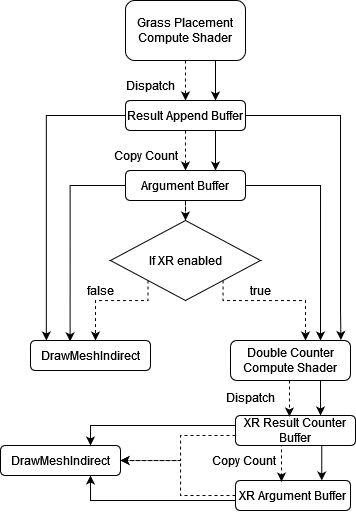

The diagram above was exported from draw.io. Its source (the exported page's mxGraphModel, read from the mxfile embedded in the PNG):
<mxGraphModel dx="1430" dy="775" grid="1" gridSize="5" guides="1" tooltips="1" connect="1" arrows="1" fold="1" page="1" pageScale="1" pageWidth="827" pageHeight="1169" math="0" shadow="0">
  <root>
    <mxCell id="WIyWlLk6GJQsqaUBKTNV-0" />
    <mxCell id="WIyWlLk6GJQsqaUBKTNV-1" parent="WIyWlLk6GJQsqaUBKTNV-0" />
    <mxCell id="IzEsiLFuGi9H7GKZmvy2-11" style="edgeStyle=orthogonalEdgeStyle;rounded=0;orthogonalLoop=1;jettySize=auto;html=1;entryX=0.5;entryY=0;entryDx=0;entryDy=0;dashed=1;" parent="WIyWlLk6GJQsqaUBKTNV-1" source="IzEsiLFuGi9H7GKZmvy2-3" target="IzEsiLFuGi9H7GKZmvy2-10" edge="1">
      <mxGeometry relative="1" as="geometry" />
    </mxCell>
    <mxCell id="IzEsiLFuGi9H7GKZmvy2-3" value="Grass Placement Compute Shader" style="rounded=1;whiteSpace=wrap;html=1;" parent="WIyWlLk6GJQsqaUBKTNV-1" vertex="1">
      <mxGeometry x="410" y="110" width="120" height="60" as="geometry" />
    </mxCell>
    <mxCell id="IzEsiLFuGi9H7GKZmvy2-8" value="Dispatch" style="text;html=1;align=center;verticalAlign=middle;resizable=0;points=[];autosize=1;strokeColor=none;fillColor=none;" parent="WIyWlLk6GJQsqaUBKTNV-1" vertex="1">
      <mxGeometry x="400" y="180" width="70" height="30" as="geometry" />
    </mxCell>
    <mxCell id="IzEsiLFuGi9H7GKZmvy2-13" style="edgeStyle=orthogonalEdgeStyle;rounded=0;orthogonalLoop=1;jettySize=auto;html=1;entryX=0.5;entryY=0;entryDx=0;entryDy=0;dashed=1;" parent="WIyWlLk6GJQsqaUBKTNV-1" source="IzEsiLFuGi9H7GKZmvy2-10" target="IzEsiLFuGi9H7GKZmvy2-12" edge="1">
      <mxGeometry relative="1" as="geometry" />
    </mxCell>
    <mxCell id="IzEsiLFuGi9H7GKZmvy2-31" style="edgeStyle=orthogonalEdgeStyle;rounded=0;orthogonalLoop=1;jettySize=auto;html=1;entryX=0.92;entryY=-0.013;entryDx=0;entryDy=0;entryPerimeter=0;" parent="WIyWlLk6GJQsqaUBKTNV-1" source="IzEsiLFuGi9H7GKZmvy2-10" target="IzEsiLFuGi9H7GKZmvy2-28" edge="1">
      <mxGeometry relative="1" as="geometry">
        <mxPoint x="640" y="420" as="targetPoint" />
        <Array as="points">
          <mxPoint x="625" y="225" />
          <mxPoint x="625" y="420" />
        </Array>
      </mxGeometry>
    </mxCell>
    <mxCell id="IzEsiLFuGi9H7GKZmvy2-42" style="edgeStyle=orthogonalEdgeStyle;rounded=0;orthogonalLoop=1;jettySize=auto;html=1;entryX=0.132;entryY=0;entryDx=0;entryDy=0;entryPerimeter=0;" parent="WIyWlLk6GJQsqaUBKTNV-1" source="IzEsiLFuGi9H7GKZmvy2-10" target="IzEsiLFuGi9H7GKZmvy2-20" edge="1">
      <mxGeometry relative="1" as="geometry">
        <Array as="points">
          <mxPoint x="331" y="225" />
        </Array>
      </mxGeometry>
    </mxCell>
    <mxCell id="IzEsiLFuGi9H7GKZmvy2-10" value="Result Append Buffer" style="rounded=1;whiteSpace=wrap;html=1;" parent="WIyWlLk6GJQsqaUBKTNV-1" vertex="1">
      <mxGeometry x="410" y="210" width="120" height="30" as="geometry" />
    </mxCell>
    <mxCell id="IzEsiLFuGi9H7GKZmvy2-16" style="edgeStyle=orthogonalEdgeStyle;rounded=0;orthogonalLoop=1;jettySize=auto;html=1;dashed=1;entryX=0.5;entryY=0;entryDx=0;entryDy=0;" parent="WIyWlLk6GJQsqaUBKTNV-1" source="IzEsiLFuGi9H7GKZmvy2-12" target="IzEsiLFuGi9H7GKZmvy2-15" edge="1">
      <mxGeometry relative="1" as="geometry">
        <mxPoint x="495" y="330" as="targetPoint" />
        <Array as="points" />
      </mxGeometry>
    </mxCell>
    <mxCell id="IzEsiLFuGi9H7GKZmvy2-23" style="edgeStyle=orthogonalEdgeStyle;rounded=0;orthogonalLoop=1;jettySize=auto;html=1;entryX=0.33;entryY=0.029;entryDx=0;entryDy=0;entryPerimeter=0;" parent="WIyWlLk6GJQsqaUBKTNV-1" source="IzEsiLFuGi9H7GKZmvy2-12" target="IzEsiLFuGi9H7GKZmvy2-20" edge="1">
      <mxGeometry relative="1" as="geometry">
        <Array as="points">
          <mxPoint x="355" y="295" />
        </Array>
      </mxGeometry>
    </mxCell>
    <mxCell id="IzEsiLFuGi9H7GKZmvy2-30" style="edgeStyle=orthogonalEdgeStyle;rounded=0;orthogonalLoop=1;jettySize=auto;html=1;entryX=0.75;entryY=0;entryDx=0;entryDy=0;" parent="WIyWlLk6GJQsqaUBKTNV-1" source="IzEsiLFuGi9H7GKZmvy2-12" target="IzEsiLFuGi9H7GKZmvy2-28" edge="1">
      <mxGeometry relative="1" as="geometry">
        <Array as="points">
          <mxPoint x="605" y="295" />
        </Array>
      </mxGeometry>
    </mxCell>
    <mxCell id="IzEsiLFuGi9H7GKZmvy2-12" value="Argument Buffer" style="rounded=1;whiteSpace=wrap;html=1;" parent="WIyWlLk6GJQsqaUBKTNV-1" vertex="1">
      <mxGeometry x="410" y="280" width="120" height="30" as="geometry" />
    </mxCell>
    <mxCell id="IzEsiLFuGi9H7GKZmvy2-14" value="Copy Count" style="text;html=1;align=center;verticalAlign=middle;resizable=0;points=[];autosize=1;strokeColor=none;fillColor=none;" parent="WIyWlLk6GJQsqaUBKTNV-1" vertex="1">
      <mxGeometry x="385" y="250" width="90" height="30" as="geometry" />
    </mxCell>
    <mxCell id="IzEsiLFuGi9H7GKZmvy2-18" style="edgeStyle=orthogonalEdgeStyle;rounded=0;orthogonalLoop=1;jettySize=auto;html=1;dashed=1;exitX=0;exitY=1;exitDx=0;exitDy=0;" parent="WIyWlLk6GJQsqaUBKTNV-1" source="IzEsiLFuGi9H7GKZmvy2-15" edge="1">
      <mxGeometry relative="1" as="geometry">
        <mxPoint x="380" y="450" as="targetPoint" />
        <Array as="points">
          <mxPoint x="433" y="410" />
          <mxPoint x="380" y="410" />
          <mxPoint x="380" y="450" />
        </Array>
      </mxGeometry>
    </mxCell>
    <mxCell id="IzEsiLFuGi9H7GKZmvy2-27" style="edgeStyle=orthogonalEdgeStyle;rounded=0;orthogonalLoop=1;jettySize=auto;html=1;dashed=1;exitX=1;exitY=1;exitDx=0;exitDy=0;" parent="WIyWlLk6GJQsqaUBKTNV-1" source="IzEsiLFuGi9H7GKZmvy2-15" target="IzEsiLFuGi9H7GKZmvy2-28" edge="1">
      <mxGeometry relative="1" as="geometry">
        <mxPoint x="590" y="445" as="targetPoint" />
        <Array as="points">
          <mxPoint x="508" y="410" />
          <mxPoint x="590" y="410" />
        </Array>
      </mxGeometry>
    </mxCell>
    <mxCell id="IzEsiLFuGi9H7GKZmvy2-15" value="If XR enabled" style="rhombus;whiteSpace=wrap;html=1;" parent="WIyWlLk6GJQsqaUBKTNV-1" vertex="1">
      <mxGeometry x="395" y="330" width="150" height="80" as="geometry" />
    </mxCell>
    <mxCell id="IzEsiLFuGi9H7GKZmvy2-19" value="false" style="text;html=1;align=center;verticalAlign=middle;resizable=0;points=[];autosize=1;strokeColor=none;fillColor=none;" parent="WIyWlLk6GJQsqaUBKTNV-1" vertex="1">
      <mxGeometry x="360" y="385" width="50" height="30" as="geometry" />
    </mxCell>
    <mxCell id="IzEsiLFuGi9H7GKZmvy2-20" value="DrawMeshIndirect" style="rounded=1;whiteSpace=wrap;html=1;" parent="WIyWlLk6GJQsqaUBKTNV-1" vertex="1">
      <mxGeometry x="315" y="450" width="120" height="30" as="geometry" />
    </mxCell>
    <mxCell id="IzEsiLFuGi9H7GKZmvy2-24" style="edgeStyle=orthogonalEdgeStyle;rounded=0;orthogonalLoop=1;jettySize=auto;html=1;entryX=0.75;entryY=0;entryDx=0;entryDy=0;exitX=0.75;exitY=1;exitDx=0;exitDy=0;" parent="WIyWlLk6GJQsqaUBKTNV-1" source="IzEsiLFuGi9H7GKZmvy2-3" target="IzEsiLFuGi9H7GKZmvy2-10" edge="1">
      <mxGeometry relative="1" as="geometry">
        <mxPoint x="480" y="180" as="sourcePoint" />
        <mxPoint x="480" y="220" as="targetPoint" />
      </mxGeometry>
    </mxCell>
    <mxCell id="IzEsiLFuGi9H7GKZmvy2-26" style="edgeStyle=orthogonalEdgeStyle;rounded=0;orthogonalLoop=1;jettySize=auto;html=1;" parent="WIyWlLk6GJQsqaUBKTNV-1" edge="1">
      <mxGeometry relative="1" as="geometry">
        <mxPoint x="500" y="240" as="sourcePoint" />
        <mxPoint x="500" y="280" as="targetPoint" />
      </mxGeometry>
    </mxCell>
    <mxCell id="IzEsiLFuGi9H7GKZmvy2-28" value="Double Counter Compute Shader" style="rounded=1;whiteSpace=wrap;html=1;" parent="WIyWlLk6GJQsqaUBKTNV-1" vertex="1">
      <mxGeometry x="515" y="450" width="120" height="40" as="geometry" />
    </mxCell>
    <mxCell id="IzEsiLFuGi9H7GKZmvy2-29" value="true" style="text;html=1;align=center;verticalAlign=middle;resizable=0;points=[];autosize=1;strokeColor=none;fillColor=none;" parent="WIyWlLk6GJQsqaUBKTNV-1" vertex="1">
      <mxGeometry x="525" y="385" width="40" height="30" as="geometry" />
    </mxCell>
    <mxCell id="ER-dkSgxh63zQTPDS28X-9" style="edgeStyle=orthogonalEdgeStyle;rounded=0;orthogonalLoop=1;jettySize=auto;html=1;entryX=0.75;entryY=1;entryDx=0;entryDy=0;" edge="1" parent="WIyWlLk6GJQsqaUBKTNV-1" source="IzEsiLFuGi9H7GKZmvy2-33" target="IzEsiLFuGi9H7GKZmvy2-38">
      <mxGeometry relative="1" as="geometry">
        <Array as="points">
          <mxPoint x="375" y="610" />
        </Array>
      </mxGeometry>
    </mxCell>
    <mxCell id="ER-dkSgxh63zQTPDS28X-11" style="edgeStyle=orthogonalEdgeStyle;rounded=0;orthogonalLoop=1;jettySize=auto;html=1;entryX=1;entryY=0.5;entryDx=0;entryDy=0;dashed=1;" edge="1" parent="WIyWlLk6GJQsqaUBKTNV-1" source="IzEsiLFuGi9H7GKZmvy2-33" target="IzEsiLFuGi9H7GKZmvy2-38">
      <mxGeometry relative="1" as="geometry">
        <Array as="points">
          <mxPoint x="465" y="605" />
          <mxPoint x="465" y="570" />
        </Array>
      </mxGeometry>
    </mxCell>
    <mxCell id="IzEsiLFuGi9H7GKZmvy2-33" value="XR Argument Buffer" style="rounded=1;whiteSpace=wrap;html=1;" parent="WIyWlLk6GJQsqaUBKTNV-1" vertex="1">
      <mxGeometry x="520" y="590" width="115" height="30" as="geometry" />
    </mxCell>
    <mxCell id="IzEsiLFuGi9H7GKZmvy2-37" value="Dispatch" style="text;html=1;align=center;verticalAlign=middle;resizable=0;points=[];autosize=1;strokeColor=none;fillColor=none;" parent="WIyWlLk6GJQsqaUBKTNV-1" vertex="1">
      <mxGeometry x="500" y="492" width="70" height="30" as="geometry" />
    </mxCell>
    <mxCell id="IzEsiLFuGi9H7GKZmvy2-38" value="DrawMeshIndirect" style="rounded=1;whiteSpace=wrap;html=1;" parent="WIyWlLk6GJQsqaUBKTNV-1" vertex="1">
      <mxGeometry x="285" y="555" width="120" height="30" as="geometry" />
    </mxCell>
    <mxCell id="IzEsiLFuGi9H7GKZmvy2-39" style="edgeStyle=orthogonalEdgeStyle;rounded=0;orthogonalLoop=1;jettySize=auto;html=1;exitX=1.03;exitY=-0.052;exitDx=0;exitDy=0;dashed=1;entryX=0.404;entryY=0.038;entryDx=0;entryDy=0;entryPerimeter=0;exitPerimeter=0;" parent="WIyWlLk6GJQsqaUBKTNV-1" edge="1" target="IzEsiLFuGi9H7GKZmvy2-33" source="ER-dkSgxh63zQTPDS28X-2">
      <mxGeometry relative="1" as="geometry">
        <mxPoint x="565" y="550" as="sourcePoint" />
        <mxPoint x="565" y="580" as="targetPoint" />
        <Array as="points">
          <mxPoint x="566" y="553" />
          <mxPoint x="566" y="591" />
        </Array>
      </mxGeometry>
    </mxCell>
    <mxCell id="ER-dkSgxh63zQTPDS28X-8" style="edgeStyle=orthogonalEdgeStyle;rounded=0;orthogonalLoop=1;jettySize=auto;html=1;entryX=0.75;entryY=0;entryDx=0;entryDy=0;" edge="1" parent="WIyWlLk6GJQsqaUBKTNV-1" source="ER-dkSgxh63zQTPDS28X-0" target="IzEsiLFuGi9H7GKZmvy2-38">
      <mxGeometry relative="1" as="geometry">
        <Array as="points">
          <mxPoint x="375" y="535" />
        </Array>
      </mxGeometry>
    </mxCell>
    <mxCell id="ER-dkSgxh63zQTPDS28X-10" style="edgeStyle=orthogonalEdgeStyle;rounded=0;orthogonalLoop=1;jettySize=auto;html=1;entryX=1;entryY=0.5;entryDx=0;entryDy=0;dashed=1;" edge="1" parent="WIyWlLk6GJQsqaUBKTNV-1" source="ER-dkSgxh63zQTPDS28X-0" target="IzEsiLFuGi9H7GKZmvy2-38">
      <mxGeometry relative="1" as="geometry">
        <Array as="points">
          <mxPoint x="465" y="545" />
          <mxPoint x="465" y="570" />
        </Array>
      </mxGeometry>
    </mxCell>
    <mxCell id="ER-dkSgxh63zQTPDS28X-0" value="XR Result Counter Buffer" style="rounded=1;whiteSpace=wrap;html=1;" vertex="1" parent="WIyWlLk6GJQsqaUBKTNV-1">
      <mxGeometry x="520" y="525" width="120" height="30" as="geometry" />
    </mxCell>
    <mxCell id="ER-dkSgxh63zQTPDS28X-1" style="edgeStyle=orthogonalEdgeStyle;rounded=0;orthogonalLoop=1;jettySize=auto;html=1;dashed=1;entryX=0.449;entryY=0.033;entryDx=0;entryDy=0;entryPerimeter=0;" edge="1" parent="WIyWlLk6GJQsqaUBKTNV-1" source="IzEsiLFuGi9H7GKZmvy2-28" target="ER-dkSgxh63zQTPDS28X-0">
      <mxGeometry relative="1" as="geometry">
        <mxPoint x="570" y="555" as="sourcePoint" />
        <mxPoint x="575" y="535" as="targetPoint" />
        <Array as="points">
          <mxPoint x="574" y="505" />
          <mxPoint x="574" y="505" />
        </Array>
      </mxGeometry>
    </mxCell>
    <mxCell id="ER-dkSgxh63zQTPDS28X-2" value="Copy Count" style="text;html=1;align=center;verticalAlign=middle;resizable=0;points=[];autosize=1;strokeColor=none;fillColor=none;" vertex="1" parent="WIyWlLk6GJQsqaUBKTNV-1">
      <mxGeometry x="485" y="555" width="85" height="30" as="geometry" />
    </mxCell>
    <mxCell id="ER-dkSgxh63zQTPDS28X-4" style="edgeStyle=orthogonalEdgeStyle;rounded=0;orthogonalLoop=1;jettySize=auto;html=1;exitX=0.75;exitY=1;exitDx=0;exitDy=0;" edge="1" parent="WIyWlLk6GJQsqaUBKTNV-1" source="IzEsiLFuGi9H7GKZmvy2-28">
      <mxGeometry relative="1" as="geometry">
        <Array as="points">
          <mxPoint x="605" y="525" />
        </Array>
        <mxPoint x="535" y="300" as="sourcePoint" />
        <mxPoint x="605" y="525" as="targetPoint" />
      </mxGeometry>
    </mxCell>
    <mxCell id="ER-dkSgxh63zQTPDS28X-6" style="edgeStyle=orthogonalEdgeStyle;rounded=0;orthogonalLoop=1;jettySize=auto;html=1;entryX=0.75;entryY=0;entryDx=0;entryDy=0;" edge="1" parent="WIyWlLk6GJQsqaUBKTNV-1" target="IzEsiLFuGi9H7GKZmvy2-33">
      <mxGeometry relative="1" as="geometry">
        <Array as="points">
          <mxPoint x="606" y="555" />
        </Array>
        <mxPoint x="605" y="555" as="sourcePoint" />
        <mxPoint x="610" y="530" as="targetPoint" />
      </mxGeometry>
    </mxCell>
  </root>
</mxGraphModel>